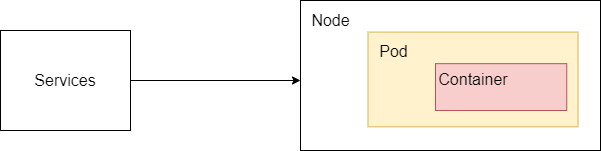

The diagram above was exported from draw.io. Its source (the exported page's mxGraphModel, read from the mxfile embedded in the PNG):
<mxGraphModel dx="1865" dy="547" grid="1" gridSize="10" guides="1" tooltips="1" connect="1" arrows="1" fold="1" page="1" pageScale="1" pageWidth="827" pageHeight="1169" math="0" shadow="0">
  <root>
    <mxCell id="0" />
    <mxCell id="1" parent="0" />
    <mxCell id="7NEiaxBQdvNchdSwRQDZ-6" value="" style="rounded=0;whiteSpace=wrap;html=1;fontSize=16;" parent="1" vertex="1">
      <mxGeometry x="-40" y="350" width="130" height="100" as="geometry" />
    </mxCell>
    <mxCell id="7NEiaxBQdvNchdSwRQDZ-7" value="Services" style="text;html=1;strokeColor=none;fillColor=none;align=center;verticalAlign=middle;whiteSpace=wrap;rounded=0;fontSize=16;" parent="1" vertex="1">
      <mxGeometry x="-5" y="385" width="60" height="30" as="geometry" />
    </mxCell>
    <mxCell id="7NEiaxBQdvNchdSwRQDZ-18" value="" style="group" parent="1" vertex="1" connectable="0">
      <mxGeometry x="260" y="320" width="300" height="150" as="geometry" />
    </mxCell>
    <mxCell id="7NEiaxBQdvNchdSwRQDZ-19" value="-" style="rounded=0;whiteSpace=wrap;html=1;fontSize=16;" parent="7NEiaxBQdvNchdSwRQDZ-18" vertex="1">
      <mxGeometry width="300" height="150" as="geometry" />
    </mxCell>
    <mxCell id="7NEiaxBQdvNchdSwRQDZ-20" value="" style="rounded=0;whiteSpace=wrap;html=1;fillColor=#fff2cc;strokeColor=#d6b656;" parent="7NEiaxBQdvNchdSwRQDZ-18" vertex="1">
      <mxGeometry x="67.5" y="31.57894736842105" width="210" height="94.73684210526316" as="geometry" />
    </mxCell>
    <mxCell id="7NEiaxBQdvNchdSwRQDZ-21" value="" style="rounded=0;whiteSpace=wrap;html=1;fillColor=#f8cecc;strokeColor=#b85450;" parent="7NEiaxBQdvNchdSwRQDZ-18" vertex="1">
      <mxGeometry x="135" y="63.16" width="131.25" height="46.84" as="geometry" />
    </mxCell>
    <mxCell id="7NEiaxBQdvNchdSwRQDZ-22" value="&lt;font style=&quot;font-size: 16px;&quot;&gt;Node&lt;/font&gt;" style="text;html=1;strokeColor=none;fillColor=none;align=center;verticalAlign=middle;whiteSpace=wrap;rounded=0;" parent="7NEiaxBQdvNchdSwRQDZ-18" vertex="1">
      <mxGeometry x="7.5" y="7.894736842105263" width="45" height="23.68421052631579" as="geometry" />
    </mxCell>
    <mxCell id="7NEiaxBQdvNchdSwRQDZ-23" value="Pod" style="text;html=1;strokeColor=none;fillColor=none;align=center;verticalAlign=middle;whiteSpace=wrap;rounded=0;fontSize=16;" parent="7NEiaxBQdvNchdSwRQDZ-18" vertex="1">
      <mxGeometry x="70.50000000000001" y="39.473684210526315" width="45" height="23.68421052631579" as="geometry" />
    </mxCell>
    <mxCell id="7NEiaxBQdvNchdSwRQDZ-24" value="Container" style="text;html=1;strokeColor=none;fillColor=none;align=center;verticalAlign=middle;whiteSpace=wrap;rounded=0;fontSize=16;" parent="7NEiaxBQdvNchdSwRQDZ-18" vertex="1">
      <mxGeometry x="138.75" y="67.10526315789474" width="67.5" height="23.68421052631579" as="geometry" />
    </mxCell>
    <mxCell id="7NEiaxBQdvNchdSwRQDZ-33" value="" style="endArrow=classic;html=1;rounded=0;fontSize=16;exitX=1;exitY=0.5;exitDx=0;exitDy=0;" parent="1" source="7NEiaxBQdvNchdSwRQDZ-6" edge="1">
      <mxGeometry width="50" height="50" relative="1" as="geometry">
        <mxPoint x="220" y="440" as="sourcePoint" />
        <mxPoint x="260" y="400" as="targetPoint" />
      </mxGeometry>
    </mxCell>
  </root>
</mxGraphModel>